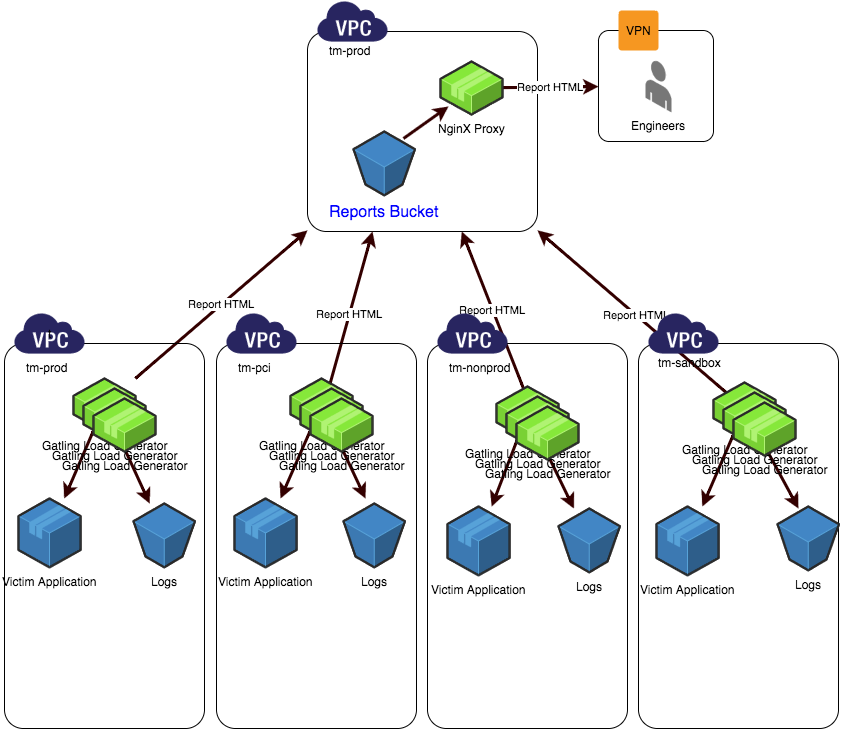

The diagram above was exported from draw.io. Its source (the exported page's mxGraphModel, read from the mxfile embedded in the PNG):
<mxGraphModel dx="1430" dy="907" grid="1" gridSize="10" guides="1" tooltips="1" connect="1" arrows="1" fold="1" page="1" pageScale="1" pageWidth="850" pageHeight="1100" background="#ffffff" math="0" shadow="0">
  <root>
    <mxCell id="0" />
    <mxCell id="1" parent="0" />
    <mxCell id="105" value="Report HTML" style="edgeStyle=none;rounded=0;html=1;jettySize=auto;orthogonalLoop=1;strokeColor=#330000;strokeWidth=3;exitX=0.355;exitY=0.34;exitPerimeter=0;" parent="1" source="99" target="39" edge="1">
      <mxGeometry relative="1" as="geometry" />
    </mxCell>
    <mxCell id="65" value="" style="dashed=0;html=1;shape=mxgraph.aws.groups.rrect;fillColor=none;strokeColor=#000000;gradientColor=none;" parent="1" vertex="1">
      <mxGeometry x="645" y="385" width="200" height="385" as="geometry" />
    </mxCell>
    <mxCell id="39" value="" style="dashed=0;html=1;shape=mxgraph.aws.groups.rrect;fillColor=none;strokeColor=#000000;gradientColor=none;" parent="1" vertex="1">
      <mxGeometry x="314" y="73" width="230" height="200" as="geometry" />
    </mxCell>
    <mxCell id="40" value="" style="dashed=0;html=1;shape=mxgraph.aws.groups.virtual_private_cloud_icon;strokeColor=none;fillColor=#282560;gradientColor=none;" parent="1" vertex="1">
      <mxGeometry x="324" y="43" width="70" height="40" as="geometry" />
    </mxCell>
    <mxCell id="41" value="tm-prod" style="text;html=1;resizable=0;autosize=1;align=left;verticalAlign=top;spacingTop=-4;points=[];" parent="1" vertex="1">
      <mxGeometry x="334" y="83" width="60" height="20" as="geometry" />
    </mxCell>
    <mxCell id="49" style="edgeStyle=none;rounded=0;html=1;entryX=0.129;entryY=0.849;entryPerimeter=0;jettySize=auto;orthogonalLoop=1;strokeColor=#330000;strokeWidth=3;" parent="1" target="43" edge="1">
      <mxGeometry relative="1" as="geometry">
        <mxPoint x="410" y="180" as="sourcePoint" />
      </mxGeometry>
    </mxCell>
    <mxCell id="42" value="&lt;font color=&quot;#0000ff&quot; style=&quot;font-size: 16px&quot;&gt;Reports Bucket&lt;/font&gt;" style="verticalLabelPosition=bottom;html=1;verticalAlign=top;strokeWidth=1;dashed=0;shape=mxgraph.aws3d.s3Bucket;fillColor=#4286c5;strokeColor=#57A2D8;aspect=fixed;" parent="1" vertex="1">
      <mxGeometry x="360" y="173" width="61.5" height="63.800000000000004" as="geometry" />
    </mxCell>
    <mxCell id="55" value="Report HTML" style="edgeStyle=none;rounded=0;html=1;jettySize=auto;orthogonalLoop=1;strokeColor=#330000;strokeWidth=3;" parent="1" source="43" target="52" edge="1">
      <mxGeometry relative="1" as="geometry" />
    </mxCell>
    <mxCell id="43" value="NginX Proxy" style="verticalLabelPosition=bottom;html=1;verticalAlign=top;strokeWidth=1;dashed=0;shape=mxgraph.aws3d.application2;fillColor=#86E83A;strokeColor=#B0F373;aspect=fixed;" parent="1" vertex="1">
      <mxGeometry x="447" y="103" width="62" height="53" as="geometry" />
    </mxCell>
    <mxCell id="52" value="" style="dashed=0;html=1;shape=mxgraph.aws.groups.rrect;fillColor=none;strokeColor=#000000;gradientColor=none;" parent="1" vertex="1">
      <mxGeometry x="605" y="72" width="115" height="111" as="geometry" />
    </mxCell>
    <mxCell id="53" value="VPN" style="dashed=0;html=1;shape=mxgraph.aws.groups.rrect;strokeColor=none;fillColor=#F69721;gradientColor=none;" parent="1" vertex="1">
      <mxGeometry x="625" y="52" width="40" height="40" as="geometry" />
    </mxCell>
    <mxCell id="54" value="Engineers" style="verticalLabelPosition=bottom;html=1;verticalAlign=top;strokeWidth=1;dashed=0;shape=mxgraph.aws3d.end_user;strokeColor=none;fillColor=#777777;aspect=fixed;" parent="1" vertex="1">
      <mxGeometry x="652" y="102" width="26" height="52" as="geometry" />
    </mxCell>
    <mxCell id="102" value="Report HTML" style="edgeStyle=none;rounded=0;html=1;jettySize=auto;orthogonalLoop=1;strokeColor=#330000;strokeWidth=3;" parent="1" source="86" target="39" edge="1">
      <mxGeometry relative="1" as="geometry" />
    </mxCell>
    <mxCell id="56" value="" style="dashed=0;html=1;shape=mxgraph.aws.groups.rrect;fillColor=none;strokeColor=#000000;gradientColor=none;" parent="1" vertex="1">
      <mxGeometry x="11" y="385" width="200" height="385" as="geometry" />
    </mxCell>
    <mxCell id="57" value="t" style="dashed=0;html=1;shape=mxgraph.aws.groups.virtual_private_cloud_icon;strokeColor=none;fillColor=#282560;gradientColor=none;" parent="1" vertex="1">
      <mxGeometry x="21" y="355" width="70" height="40" as="geometry" />
    </mxCell>
    <mxCell id="103" value="Report HTML" style="edgeStyle=none;rounded=0;html=1;entryX=0.283;entryY=1;entryPerimeter=0;jettySize=auto;orthogonalLoop=1;strokeColor=#330000;strokeWidth=3;exitX=0.581;exitY=0.34;exitPerimeter=0;" parent="1" source="92" target="39" edge="1">
      <mxGeometry relative="1" as="geometry" />
    </mxCell>
    <mxCell id="61" value="" style="dashed=0;html=1;shape=mxgraph.aws.groups.rrect;fillColor=none;strokeColor=#000000;gradientColor=none;" parent="1" vertex="1">
      <mxGeometry x="223" y="385" width="200" height="385" as="geometry" />
    </mxCell>
    <mxCell id="62" value="" style="dashed=0;html=1;shape=mxgraph.aws.groups.virtual_private_cloud_icon;strokeColor=none;fillColor=#282560;gradientColor=none;" parent="1" vertex="1">
      <mxGeometry x="233" y="355" width="70" height="40" as="geometry" />
    </mxCell>
    <mxCell id="104" value="Report HTML" style="edgeStyle=none;rounded=0;html=1;jettySize=auto;orthogonalLoop=1;strokeColor=#330000;strokeWidth=3;exitX=0.435;exitY=0.038;exitPerimeter=0;" parent="1" source="96" target="39" edge="1">
      <mxGeometry relative="1" as="geometry" />
    </mxCell>
    <mxCell id="63" value="" style="dashed=0;html=1;shape=mxgraph.aws.groups.rrect;fillColor=none;strokeColor=#000000;gradientColor=none;" parent="1" vertex="1">
      <mxGeometry x="434" y="385" width="200" height="385" as="geometry" />
    </mxCell>
    <mxCell id="64" value="" style="dashed=0;html=1;shape=mxgraph.aws.groups.virtual_private_cloud_icon;strokeColor=none;fillColor=#282560;gradientColor=none;" parent="1" vertex="1">
      <mxGeometry x="444" y="355" width="70" height="40" as="geometry" />
    </mxCell>
    <mxCell id="66" value="" style="dashed=0;html=1;shape=mxgraph.aws.groups.virtual_private_cloud_icon;strokeColor=none;fillColor=#282560;gradientColor=none;" parent="1" vertex="1">
      <mxGeometry x="655" y="355" width="70" height="40" as="geometry" />
    </mxCell>
    <mxCell id="67" value="tm-prod" style="text;html=1;resizable=0;autosize=1;align=left;verticalAlign=top;spacingTop=-4;points=[];" parent="1" vertex="1">
      <mxGeometry x="31" y="400" width="60" height="20" as="geometry" />
    </mxCell>
    <mxCell id="68" value="tm-pci" style="text;html=1;resizable=0;autosize=1;align=left;verticalAlign=top;spacingTop=-4;points=[];" parent="1" vertex="1">
      <mxGeometry x="243" y="400" width="50" height="20" as="geometry" />
    </mxCell>
    <mxCell id="69" value="tm-nonprod" style="text;html=1;resizable=0;autosize=1;align=left;verticalAlign=top;spacingTop=-4;points=[];" parent="1" vertex="1">
      <mxGeometry x="454" y="400" width="80" height="20" as="geometry" />
    </mxCell>
    <mxCell id="70" value="tm-sandbox" style="text;html=1;resizable=0;autosize=1;align=left;verticalAlign=top;spacingTop=-4;points=[];" parent="1" vertex="1">
      <mxGeometry x="663" y="395" width="80" height="20" as="geometry" />
    </mxCell>
    <mxCell id="88" value="" style="edgeStyle=none;rounded=0;html=1;jettySize=auto;orthogonalLoop=1;strokeColor=#330000;strokeWidth=3;" parent="1" source="86" target="87" edge="1">
      <mxGeometry relative="1" as="geometry" />
    </mxCell>
    <mxCell id="117" style="edgeStyle=none;rounded=0;html=1;jettySize=auto;orthogonalLoop=1;strokeColor=#330000;strokeWidth=3;" edge="1" parent="1" source="86" target="116">
      <mxGeometry relative="1" as="geometry" />
    </mxCell>
    <mxCell id="86" value="Gatling Load Generator" style="verticalLabelPosition=bottom;html=1;verticalAlign=top;strokeWidth=1;dashed=0;shape=mxgraph.aws3d.application2;fillColor=#86E83A;strokeColor=#B0F373;aspect=fixed;" parent="1" vertex="1">
      <mxGeometry x="80" y="420" width="62" height="53" as="geometry" />
    </mxCell>
    <mxCell id="87" value="Victim Application" style="verticalLabelPosition=bottom;html=1;verticalAlign=top;strokeWidth=1;dashed=0;shape=mxgraph.aws3d.application;fillColor=#4286c5;strokeColor=#57A2D8;aspect=fixed;" parent="1" vertex="1">
      <mxGeometry x="25" y="540" width="62" height="68.8" as="geometry" />
    </mxCell>
    <mxCell id="95" value="" style="edgeStyle=none;rounded=0;html=1;jettySize=auto;orthogonalLoop=1;strokeColor=#330000;strokeWidth=3;" parent="1" source="92" target="93" edge="1">
      <mxGeometry relative="1" as="geometry" />
    </mxCell>
    <mxCell id="123" style="edgeStyle=none;rounded=0;html=1;jettySize=auto;orthogonalLoop=1;strokeColor=#330000;strokeWidth=3;" edge="1" parent="1" source="92">
      <mxGeometry relative="1" as="geometry">
        <mxPoint x="372" y="540" as="targetPoint" />
      </mxGeometry>
    </mxCell>
    <mxCell id="92" value="Gatling Load Generator" style="verticalLabelPosition=bottom;html=1;verticalAlign=top;strokeWidth=1;dashed=0;shape=mxgraph.aws3d.application2;fillColor=#86E83A;strokeColor=#B0F373;aspect=fixed;" parent="1" vertex="1">
      <mxGeometry x="297" y="420" width="62" height="53" as="geometry" />
    </mxCell>
    <mxCell id="93" value="Victim Application" style="verticalLabelPosition=bottom;html=1;verticalAlign=top;strokeWidth=1;dashed=0;shape=mxgraph.aws3d.application;fillColor=#4286c5;strokeColor=#57A2D8;aspect=fixed;" parent="1" vertex="1">
      <mxGeometry x="241" y="540" width="62" height="68.8" as="geometry" />
    </mxCell>
    <mxCell id="98" value="" style="edgeStyle=none;rounded=0;html=1;jettySize=auto;orthogonalLoop=1;strokeColor=#330000;strokeWidth=3;" parent="1" source="96" target="97" edge="1">
      <mxGeometry relative="1" as="geometry" />
    </mxCell>
    <mxCell id="125" style="edgeStyle=none;rounded=0;html=1;jettySize=auto;orthogonalLoop=1;strokeColor=#330000;strokeWidth=3;" edge="1" parent="1" source="96" target="124">
      <mxGeometry relative="1" as="geometry" />
    </mxCell>
    <mxCell id="96" value="Gatling Load Generator" style="verticalLabelPosition=bottom;html=1;verticalAlign=top;strokeWidth=1;dashed=0;shape=mxgraph.aws3d.application2;fillColor=#86E83A;strokeColor=#B0F373;aspect=fixed;" parent="1" vertex="1">
      <mxGeometry x="503" y="428" width="62" height="53" as="geometry" />
    </mxCell>
    <mxCell id="97" value="Victim Application" style="verticalLabelPosition=bottom;html=1;verticalAlign=top;strokeWidth=1;dashed=0;shape=mxgraph.aws3d.application;fillColor=#4286c5;strokeColor=#57A2D8;aspect=fixed;" parent="1" vertex="1">
      <mxGeometry x="454" y="548" width="62" height="68.8" as="geometry" />
    </mxCell>
    <mxCell id="101" value="" style="edgeStyle=none;rounded=0;html=1;jettySize=auto;orthogonalLoop=1;strokeColor=#330000;strokeWidth=3;" parent="1" source="99" target="100" edge="1">
      <mxGeometry relative="1" as="geometry" />
    </mxCell>
    <mxCell id="100" value="Victim Application" style="verticalLabelPosition=bottom;html=1;verticalAlign=top;strokeWidth=1;dashed=0;shape=mxgraph.aws3d.application;fillColor=#4286c5;strokeColor=#57A2D8;aspect=fixed;" parent="1" vertex="1">
      <mxGeometry x="663" y="548" width="62" height="68.8" as="geometry" />
    </mxCell>
    <mxCell id="127" style="edgeStyle=none;rounded=0;html=1;jettySize=auto;orthogonalLoop=1;strokeColor=#330000;strokeWidth=3;" edge="1" parent="1" source="99">
      <mxGeometry relative="1" as="geometry">
        <mxPoint x="805" y="550" as="targetPoint" />
      </mxGeometry>
    </mxCell>
    <mxCell id="99" value="Gatling Load Generator" style="verticalLabelPosition=bottom;html=1;verticalAlign=top;strokeWidth=1;dashed=0;shape=mxgraph.aws3d.application2;fillColor=#86E83A;strokeColor=#B0F373;aspect=fixed;" parent="1" vertex="1">
      <mxGeometry x="720" y="424" width="62" height="53" as="geometry" />
    </mxCell>
    <mxCell id="116" value="Logs" style="verticalLabelPosition=bottom;html=1;verticalAlign=top;strokeWidth=1;dashed=0;shape=mxgraph.aws3d.s3Bucket;fillColor=#4286c5;strokeColor=#57A2D8;aspect=fixed;" vertex="1" parent="1">
      <mxGeometry x="140" y="545" width="61.5" height="63.800000000000004" as="geometry" />
    </mxCell>
    <mxCell id="118" value="Logs" style="verticalLabelPosition=bottom;html=1;verticalAlign=top;strokeWidth=1;dashed=0;shape=mxgraph.aws3d.s3Bucket;fillColor=#4286c5;strokeColor=#57A2D8;aspect=fixed;" vertex="1" parent="1">
      <mxGeometry x="350" y="545" width="61.5" height="63.800000000000004" as="geometry" />
    </mxCell>
    <mxCell id="124" value="Logs" style="verticalLabelPosition=bottom;html=1;verticalAlign=top;strokeWidth=1;dashed=0;shape=mxgraph.aws3d.s3Bucket;fillColor=#4286c5;strokeColor=#57A2D8;aspect=fixed;" vertex="1" parent="1">
      <mxGeometry x="565" y="550" width="61.5" height="63.800000000000004" as="geometry" />
    </mxCell>
    <mxCell id="126" value="Logs" style="verticalLabelPosition=bottom;html=1;verticalAlign=top;strokeWidth=1;dashed=0;shape=mxgraph.aws3d.s3Bucket;fillColor=#4286c5;strokeColor=#57A2D8;aspect=fixed;" vertex="1" parent="1">
      <mxGeometry x="784" y="548" width="61.5" height="63.800000000000004" as="geometry" />
    </mxCell>
    <mxCell id="128" value="Gatling Load Generator" style="verticalLabelPosition=bottom;html=1;verticalAlign=top;strokeWidth=1;dashed=0;shape=mxgraph.aws3d.application2;fillColor=#86E83A;strokeColor=#B0F373;aspect=fixed;" vertex="1" parent="1">
      <mxGeometry x="90" y="430" width="62" height="53" as="geometry" />
    </mxCell>
    <mxCell id="129" value="Gatling Load Generator" style="verticalLabelPosition=bottom;html=1;verticalAlign=top;strokeWidth=1;dashed=0;shape=mxgraph.aws3d.application2;fillColor=#86E83A;strokeColor=#B0F373;aspect=fixed;" vertex="1" parent="1">
      <mxGeometry x="100" y="440" width="62" height="53" as="geometry" />
    </mxCell>
    <mxCell id="130" value="Gatling Load Generator" style="verticalLabelPosition=bottom;html=1;verticalAlign=top;strokeWidth=1;dashed=0;shape=mxgraph.aws3d.application2;fillColor=#86E83A;strokeColor=#B0F373;aspect=fixed;" vertex="1" parent="1">
      <mxGeometry x="307" y="430" width="62" height="53" as="geometry" />
    </mxCell>
    <mxCell id="131" value="Gatling Load Generator" style="verticalLabelPosition=bottom;html=1;verticalAlign=top;strokeWidth=1;dashed=0;shape=mxgraph.aws3d.application2;fillColor=#86E83A;strokeColor=#B0F373;aspect=fixed;" vertex="1" parent="1">
      <mxGeometry x="317" y="440" width="62" height="53" as="geometry" />
    </mxCell>
    <mxCell id="132" value="Gatling Load Generator" style="verticalLabelPosition=bottom;html=1;verticalAlign=top;strokeWidth=1;dashed=0;shape=mxgraph.aws3d.application2;fillColor=#86E83A;strokeColor=#B0F373;aspect=fixed;" vertex="1" parent="1">
      <mxGeometry x="513" y="438" width="62" height="53" as="geometry" />
    </mxCell>
    <mxCell id="133" value="Gatling Load Generator" style="verticalLabelPosition=bottom;html=1;verticalAlign=top;strokeWidth=1;dashed=0;shape=mxgraph.aws3d.application2;fillColor=#86E83A;strokeColor=#B0F373;aspect=fixed;" vertex="1" parent="1">
      <mxGeometry x="523" y="448" width="62" height="53" as="geometry" />
    </mxCell>
    <mxCell id="134" value="Gatling Load Generator" style="verticalLabelPosition=bottom;html=1;verticalAlign=top;strokeWidth=1;dashed=0;shape=mxgraph.aws3d.application2;fillColor=#86E83A;strokeColor=#B0F373;aspect=fixed;" vertex="1" parent="1">
      <mxGeometry x="730" y="434" width="62" height="53" as="geometry" />
    </mxCell>
    <mxCell id="135" value="Gatling Load Generator" style="verticalLabelPosition=bottom;html=1;verticalAlign=top;strokeWidth=1;dashed=0;shape=mxgraph.aws3d.application2;fillColor=#86E83A;strokeColor=#B0F373;aspect=fixed;" vertex="1" parent="1">
      <mxGeometry x="740" y="444" width="62" height="53" as="geometry" />
    </mxCell>
  </root>
</mxGraphModel>